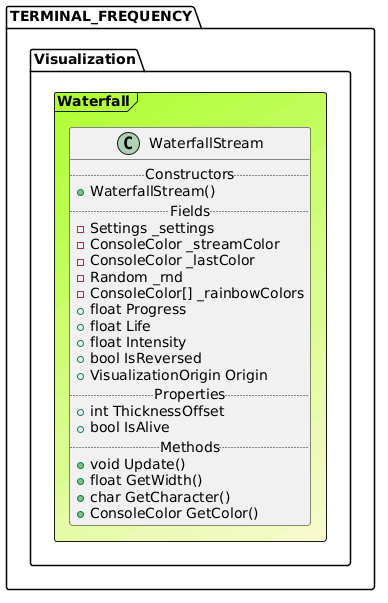

The diagram above was rendered by PlantUML. Its source (embedded in the PNG):
@startuml

Frame TERMINAL_FREQUENCY.Visualization.Waterfall #GreenYellow/LightGoldenRodYellow{
class WaterfallStream {
.. Constructors ..
+WaterfallStream()
.. Fields ..
-Settings _settings
-ConsoleColor _streamColor
-ConsoleColor _lastColor
-Random _rnd
-ConsoleColor[] _rainbowColors
+float Progress
+float Life
+float Intensity
+bool IsReversed
+VisualizationOrigin Origin
.. Properties ..
+ int ThicknessOffset
+ bool IsAlive
.. Methods ..
+void Update()
+float GetWidth()
+char GetCharacter()
+ConsoleColor GetColor()
}
}
@enduml